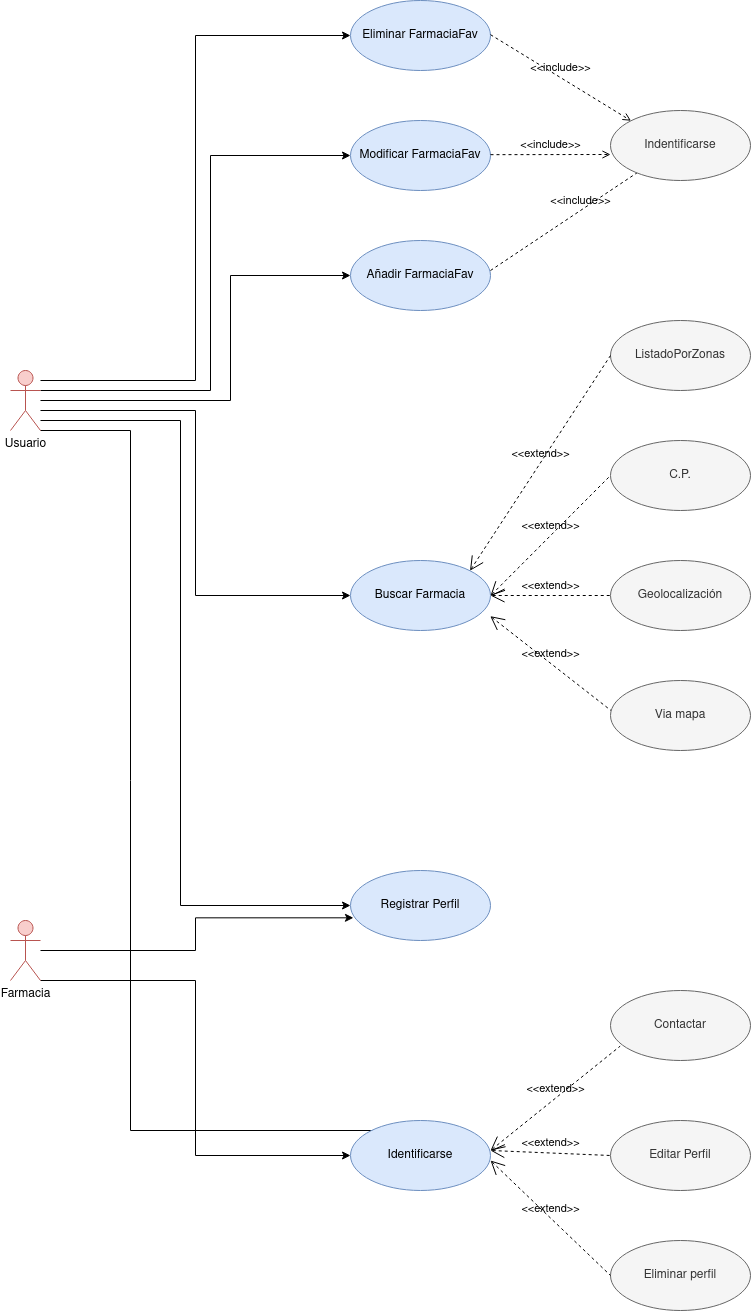

The diagram above was exported from draw.io. Its source (the exported page's mxGraphModel, read from the mxfile embedded in the PNG):
<mxGraphModel dx="3197" dy="2361" grid="1" gridSize="10" guides="1" tooltips="1" connect="1" arrows="1" fold="1" page="1" pageScale="1" pageWidth="827" pageHeight="1169" math="0" shadow="0">
  <root>
    <mxCell id="0" />
    <mxCell id="1" parent="0" />
    <mxCell id="g50gdBbhvBx2p17IJovq-17" style="edgeStyle=orthogonalEdgeStyle;rounded=0;orthogonalLoop=1;jettySize=auto;html=1;entryX=0;entryY=0.5;entryDx=0;entryDy=0;" edge="1" parent="1" source="yym_zTbxMgihcLpLNYsI-2" target="QCeKn8sC1Isan_4vr3_c-15">
      <mxGeometry relative="1" as="geometry">
        <Array as="points">
          <mxPoint x="-295" y="-490" />
          <mxPoint x="-295" y="-835" />
        </Array>
      </mxGeometry>
    </mxCell>
    <mxCell id="g50gdBbhvBx2p17IJovq-18" style="edgeStyle=orthogonalEdgeStyle;rounded=0;orthogonalLoop=1;jettySize=auto;html=1;entryX=0;entryY=0.5;entryDx=0;entryDy=0;" edge="1" parent="1" source="yym_zTbxMgihcLpLNYsI-2" target="QCeKn8sC1Isan_4vr3_c-14">
      <mxGeometry relative="1" as="geometry">
        <Array as="points">
          <mxPoint x="-280" y="-480" />
          <mxPoint x="-280" y="-715" />
        </Array>
      </mxGeometry>
    </mxCell>
    <mxCell id="g50gdBbhvBx2p17IJovq-19" style="edgeStyle=orthogonalEdgeStyle;rounded=0;orthogonalLoop=1;jettySize=auto;html=1;entryX=0;entryY=0.5;entryDx=0;entryDy=0;" edge="1" parent="1" source="yym_zTbxMgihcLpLNYsI-2" target="QCeKn8sC1Isan_4vr3_c-13">
      <mxGeometry relative="1" as="geometry">
        <Array as="points">
          <mxPoint x="-260" y="-470" />
          <mxPoint x="-260" y="-595" />
        </Array>
      </mxGeometry>
    </mxCell>
    <mxCell id="g50gdBbhvBx2p17IJovq-20" style="edgeStyle=orthogonalEdgeStyle;rounded=0;orthogonalLoop=1;jettySize=auto;html=1;entryX=0;entryY=0.5;entryDx=0;entryDy=0;" edge="1" parent="1" source="yym_zTbxMgihcLpLNYsI-2" target="QCeKn8sC1Isan_4vr3_c-3">
      <mxGeometry relative="1" as="geometry">
        <Array as="points">
          <mxPoint x="-295" y="-460" />
          <mxPoint x="-295" y="-275" />
        </Array>
      </mxGeometry>
    </mxCell>
    <mxCell id="g50gdBbhvBx2p17IJovq-21" style="edgeStyle=orthogonalEdgeStyle;rounded=0;orthogonalLoop=1;jettySize=auto;html=1;entryX=0;entryY=0.5;entryDx=0;entryDy=0;" edge="1" parent="1" source="yym_zTbxMgihcLpLNYsI-2" target="QCeKn8sC1Isan_4vr3_c-9">
      <mxGeometry relative="1" as="geometry">
        <Array as="points">
          <mxPoint x="-310" y="-450" />
          <mxPoint x="-310" y="35" />
        </Array>
      </mxGeometry>
    </mxCell>
    <mxCell id="g50gdBbhvBx2p17IJovq-24" style="edgeStyle=orthogonalEdgeStyle;rounded=0;orthogonalLoop=1;jettySize=auto;html=1;entryX=0;entryY=0.5;entryDx=0;entryDy=0;" edge="1" parent="1" source="yym_zTbxMgihcLpLNYsI-2" target="QCeKn8sC1Isan_4vr3_c-10">
      <mxGeometry relative="1" as="geometry">
        <Array as="points">
          <mxPoint x="-360" y="-440" />
          <mxPoint x="-360" y="260" />
          <mxPoint x="-110" y="260" />
          <mxPoint x="-110" y="285" />
        </Array>
      </mxGeometry>
    </mxCell>
    <mxCell id="yym_zTbxMgihcLpLNYsI-2" value="Usuario" style="shape=umlActor;html=1;verticalLabelPosition=bottom;verticalAlign=top;align=center;fillColor=#f8cecc;strokeColor=#b85450;" parent="1" vertex="1">
      <mxGeometry x="-480" y="-500" width="30" height="60" as="geometry" />
    </mxCell>
    <mxCell id="g50gdBbhvBx2p17IJovq-22" style="edgeStyle=orthogonalEdgeStyle;rounded=0;orthogonalLoop=1;jettySize=auto;html=1;entryX=0;entryY=0.5;entryDx=0;entryDy=0;" edge="1" parent="1" source="yym_zTbxMgihcLpLNYsI-4" target="QCeKn8sC1Isan_4vr3_c-10">
      <mxGeometry relative="1" as="geometry">
        <Array as="points">
          <mxPoint x="-295" y="110" />
          <mxPoint x="-295" y="285" />
        </Array>
      </mxGeometry>
    </mxCell>
    <mxCell id="g50gdBbhvBx2p17IJovq-30" style="edgeStyle=orthogonalEdgeStyle;rounded=0;orthogonalLoop=1;jettySize=auto;html=1;entryX=0.021;entryY=0.676;entryDx=0;entryDy=0;entryPerimeter=0;" edge="1" parent="1" source="yym_zTbxMgihcLpLNYsI-4" target="QCeKn8sC1Isan_4vr3_c-9">
      <mxGeometry relative="1" as="geometry" />
    </mxCell>
    <mxCell id="yym_zTbxMgihcLpLNYsI-4" value="Farmacia" style="shape=umlActor;html=1;verticalLabelPosition=bottom;verticalAlign=top;align=center;fillColor=#f8cecc;strokeColor=#b85450;" parent="1" vertex="1">
      <mxGeometry x="-480" y="50" width="30" height="60" as="geometry" />
    </mxCell>
    <mxCell id="yym_zTbxMgihcLpLNYsI-28" value="Eliminar perfil" style="ellipse;whiteSpace=wrap;html=1;fillColor=#f5f5f5;fontColor=#333333;strokeColor=#666666;" parent="1" vertex="1">
      <mxGeometry x="120" y="370" width="140" height="70" as="geometry" />
    </mxCell>
    <mxCell id="QCeKn8sC1Isan_4vr3_c-3" value="Buscar Farmacia" style="ellipse;whiteSpace=wrap;html=1;fillColor=#dae8fc;strokeColor=#6c8ebf;" parent="1" vertex="1">
      <mxGeometry x="-140" y="-310" width="140" height="70" as="geometry" />
    </mxCell>
    <mxCell id="QCeKn8sC1Isan_4vr3_c-6" value="C.P." style="ellipse;whiteSpace=wrap;html=1;fillColor=#f5f5f5;fontColor=#333333;strokeColor=#666666;" parent="1" vertex="1">
      <mxGeometry x="120" y="-430" width="140" height="70" as="geometry" />
    </mxCell>
    <mxCell id="QCeKn8sC1Isan_4vr3_c-7" value="Geolocalización" style="ellipse;whiteSpace=wrap;html=1;fillColor=#f5f5f5;fontColor=#333333;strokeColor=#666666;" parent="1" vertex="1">
      <mxGeometry x="120" y="-310" width="140" height="70" as="geometry" />
    </mxCell>
    <mxCell id="QCeKn8sC1Isan_4vr3_c-8" value="Via mapa" style="ellipse;whiteSpace=wrap;html=1;fillColor=#f5f5f5;fontColor=#333333;strokeColor=#666666;" parent="1" vertex="1">
      <mxGeometry x="120" y="-190" width="140" height="70" as="geometry" />
    </mxCell>
    <mxCell id="QCeKn8sC1Isan_4vr3_c-9" value="Registrar Perfil" style="ellipse;whiteSpace=wrap;html=1;fillColor=#dae8fc;strokeColor=#6c8ebf;" parent="1" vertex="1">
      <mxGeometry x="-140" width="140" height="70" as="geometry" />
    </mxCell>
    <mxCell id="QCeKn8sC1Isan_4vr3_c-10" value="Identificarse" style="ellipse;whiteSpace=wrap;html=1;fillColor=#dae8fc;strokeColor=#6c8ebf;" parent="1" vertex="1">
      <mxGeometry x="-140" y="250" width="140" height="70" as="geometry" />
    </mxCell>
    <mxCell id="QCeKn8sC1Isan_4vr3_c-11" value="Contactar" style="ellipse;whiteSpace=wrap;html=1;fillColor=#f5f5f5;fontColor=#333333;strokeColor=#666666;" parent="1" vertex="1">
      <mxGeometry x="120" y="120" width="140" height="70" as="geometry" />
    </mxCell>
    <mxCell id="QCeKn8sC1Isan_4vr3_c-12" value="Editar Perfil" style="ellipse;whiteSpace=wrap;html=1;fillColor=#f5f5f5;fontColor=#333333;strokeColor=#666666;" parent="1" vertex="1">
      <mxGeometry x="120" y="250" width="140" height="70" as="geometry" />
    </mxCell>
    <mxCell id="QCeKn8sC1Isan_4vr3_c-13" value="Añadir FarmaciaFav" style="ellipse;whiteSpace=wrap;html=1;fillColor=#dae8fc;strokeColor=#6c8ebf;" parent="1" vertex="1">
      <mxGeometry x="-140" y="-630" width="140" height="70" as="geometry" />
    </mxCell>
    <mxCell id="QCeKn8sC1Isan_4vr3_c-14" value="Modificar FarmaciaFav" style="ellipse;whiteSpace=wrap;html=1;fillColor=#dae8fc;strokeColor=#6c8ebf;" parent="1" vertex="1">
      <mxGeometry x="-140" y="-750" width="140" height="70" as="geometry" />
    </mxCell>
    <mxCell id="QCeKn8sC1Isan_4vr3_c-15" value="Eliminar FarmaciaFav" style="ellipse;whiteSpace=wrap;html=1;fillColor=#dae8fc;strokeColor=#6c8ebf;" parent="1" vertex="1">
      <mxGeometry x="-140" y="-870" width="140" height="70" as="geometry" />
    </mxCell>
    <mxCell id="QCeKn8sC1Isan_4vr3_c-16" value="ListadoPorZonas" style="ellipse;whiteSpace=wrap;html=1;fillColor=#f5f5f5;fontColor=#333333;strokeColor=#666666;" parent="1" vertex="1">
      <mxGeometry x="120" y="-550" width="140" height="70" as="geometry" />
    </mxCell>
    <mxCell id="g50gdBbhvBx2p17IJovq-4" value="&amp;lt;&amp;lt;extend&amp;gt;&amp;gt;" style="edgeStyle=none;html=1;startArrow=open;endArrow=none;startSize=12;verticalAlign=bottom;dashed=1;labelBackgroundColor=none;rounded=0;entryX=0;entryY=0.5;entryDx=0;entryDy=0;exitX=1;exitY=0;exitDx=0;exitDy=0;" edge="1" parent="1" source="QCeKn8sC1Isan_4vr3_c-3" target="QCeKn8sC1Isan_4vr3_c-16">
      <mxGeometry width="160" relative="1" as="geometry">
        <mxPoint x="-10" y="-275.83000000000004" as="sourcePoint" />
        <mxPoint x="150" y="-275.83000000000004" as="targetPoint" />
      </mxGeometry>
    </mxCell>
    <mxCell id="g50gdBbhvBx2p17IJovq-5" value="&amp;lt;&amp;lt;extend&amp;gt;&amp;gt;" style="edgeStyle=none;html=1;startArrow=open;endArrow=none;startSize=12;verticalAlign=bottom;dashed=1;labelBackgroundColor=none;rounded=0;entryX=0;entryY=0.5;entryDx=0;entryDy=0;exitX=1;exitY=0;exitDx=0;exitDy=0;" edge="1" parent="1" target="QCeKn8sC1Isan_4vr3_c-6">
      <mxGeometry width="160" relative="1" as="geometry">
        <mxPoint x="-0.002525316941046185" y="-274.7487373415297" as="sourcePoint" />
        <mxPoint x="140.5" y="-490" as="targetPoint" />
      </mxGeometry>
    </mxCell>
    <mxCell id="g50gdBbhvBx2p17IJovq-6" value="&amp;lt;&amp;lt;extend&amp;gt;&amp;gt;" style="edgeStyle=none;html=1;startArrow=open;endArrow=none;startSize=12;verticalAlign=bottom;dashed=1;labelBackgroundColor=none;rounded=0;entryX=0;entryY=0.5;entryDx=0;entryDy=0;" edge="1" parent="1" source="QCeKn8sC1Isan_4vr3_c-3" target="QCeKn8sC1Isan_4vr3_c-7">
      <mxGeometry width="160" relative="1" as="geometry">
        <mxPoint x="-0.002525316941046185" y="-104.7487373415297" as="sourcePoint" />
        <mxPoint x="140.5" y="-320" as="targetPoint" />
      </mxGeometry>
    </mxCell>
    <mxCell id="g50gdBbhvBx2p17IJovq-7" value="&amp;lt;&amp;lt;extend&amp;gt;&amp;gt;" style="edgeStyle=none;html=1;startArrow=open;endArrow=none;startSize=12;verticalAlign=bottom;dashed=1;labelBackgroundColor=none;rounded=0;entryX=0;entryY=0.5;entryDx=0;entryDy=0;exitX=0.998;exitY=0.795;exitDx=0;exitDy=0;exitPerimeter=0;" edge="1" parent="1" source="QCeKn8sC1Isan_4vr3_c-3">
      <mxGeometry width="160" relative="1" as="geometry">
        <mxPoint x="-20.002525316941046" y="55.251262658470296" as="sourcePoint" />
        <mxPoint x="120.5" y="-160" as="targetPoint" />
      </mxGeometry>
    </mxCell>
    <mxCell id="g50gdBbhvBx2p17IJovq-26" value="&amp;lt;&amp;lt;include&amp;gt;&amp;gt;" style="edgeStyle=none;html=1;endArrow=open;verticalAlign=bottom;dashed=1;labelBackgroundColor=none;rounded=0;entryX=0;entryY=0;entryDx=0;entryDy=0;" edge="1" parent="1" target="g50gdBbhvBx2p17IJovq-29">
      <mxGeometry width="160" relative="1" as="geometry">
        <mxPoint y="-835.83" as="sourcePoint" />
        <mxPoint x="180" y="-720" as="targetPoint" />
      </mxGeometry>
    </mxCell>
    <mxCell id="g50gdBbhvBx2p17IJovq-28" value="&amp;lt;&amp;lt;include&amp;gt;&amp;gt;" style="edgeStyle=none;html=1;endArrow=open;verticalAlign=bottom;dashed=1;labelBackgroundColor=none;rounded=0;" edge="1" parent="1">
      <mxGeometry width="160" relative="1" as="geometry">
        <mxPoint y="-600" as="sourcePoint" />
        <mxPoint x="180" y="-720" as="targetPoint" />
      </mxGeometry>
    </mxCell>
    <mxCell id="g50gdBbhvBx2p17IJovq-29" value="Indentificarse" style="ellipse;whiteSpace=wrap;html=1;fillColor=#f5f5f5;fontColor=#333333;strokeColor=#666666;" vertex="1" parent="1">
      <mxGeometry x="120" y="-760" width="140" height="70" as="geometry" />
    </mxCell>
    <mxCell id="g50gdBbhvBx2p17IJovq-34" value="&amp;lt;&amp;lt;include&amp;gt;&amp;gt;" style="edgeStyle=none;html=1;endArrow=open;verticalAlign=bottom;dashed=1;labelBackgroundColor=none;rounded=0;" edge="1" parent="1">
      <mxGeometry width="160" relative="1" as="geometry">
        <mxPoint y="-715.8299999999999" as="sourcePoint" />
        <mxPoint x="120" y="-716" as="targetPoint" />
      </mxGeometry>
    </mxCell>
    <mxCell id="g50gdBbhvBx2p17IJovq-35" value="&amp;lt;&amp;lt;extend&amp;gt;&amp;gt;" style="edgeStyle=none;html=1;startArrow=open;endArrow=none;startSize=12;verticalAlign=bottom;dashed=1;labelBackgroundColor=none;rounded=0;entryX=0.069;entryY=0.795;entryDx=0;entryDy=0;entryPerimeter=0;" edge="1" parent="1" target="QCeKn8sC1Isan_4vr3_c-11">
      <mxGeometry width="160" relative="1" as="geometry">
        <mxPoint y="280" as="sourcePoint" />
        <mxPoint x="160" y="280" as="targetPoint" />
      </mxGeometry>
    </mxCell>
    <mxCell id="g50gdBbhvBx2p17IJovq-36" value="&amp;lt;&amp;lt;extend&amp;gt;&amp;gt;" style="edgeStyle=none;html=1;startArrow=open;endArrow=none;startSize=12;verticalAlign=bottom;dashed=1;labelBackgroundColor=none;rounded=0;entryX=0;entryY=0.5;entryDx=0;entryDy=0;" edge="1" parent="1" target="QCeKn8sC1Isan_4vr3_c-12">
      <mxGeometry width="160" relative="1" as="geometry">
        <mxPoint y="280" as="sourcePoint" />
        <mxPoint x="160" y="280" as="targetPoint" />
      </mxGeometry>
    </mxCell>
    <mxCell id="g50gdBbhvBx2p17IJovq-37" value="&amp;lt;&amp;lt;extend&amp;gt;&amp;gt;" style="edgeStyle=none;html=1;startArrow=open;endArrow=none;startSize=12;verticalAlign=bottom;dashed=1;labelBackgroundColor=none;rounded=0;entryX=0;entryY=0.5;entryDx=0;entryDy=0;" edge="1" parent="1" target="yym_zTbxMgihcLpLNYsI-28">
      <mxGeometry width="160" relative="1" as="geometry">
        <mxPoint y="290" as="sourcePoint" />
        <mxPoint x="160" y="290" as="targetPoint" />
      </mxGeometry>
    </mxCell>
  </root>
</mxGraphModel>